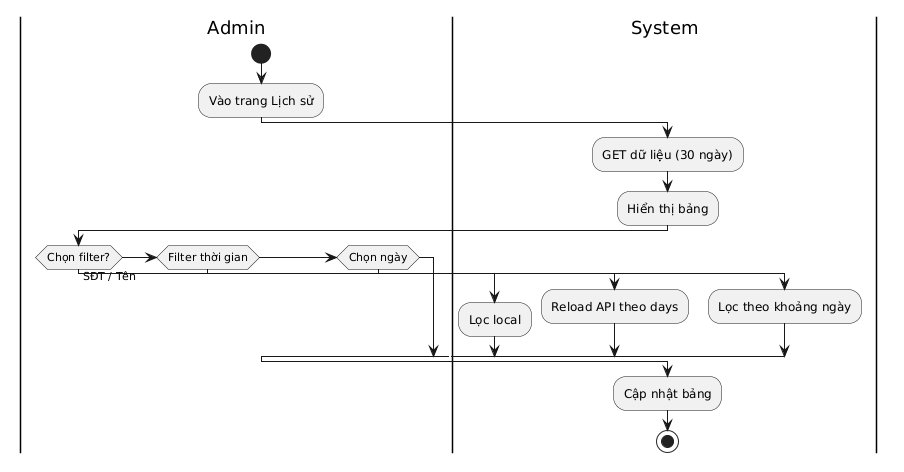

The diagram above was rendered by PlantUML. Its source (embedded in the PNG):
@startuml
|Admin|
start
:Vào trang Lịch sử;

|System|
:GET dữ liệu (30 ngày);
:Hiển thị bảng;

|Admin|
if (Chọn filter?) then (SĐT / Tên)
  |System|
  :Lọc local;

elseif (Filter thời gian)

  |System|
  :Reload API theo days;

elseif (Chọn ngày)

  |System|
  :Lọc theo khoảng ngày;

endif

|System|
:Cập nhật bảng;

stop
@enduml